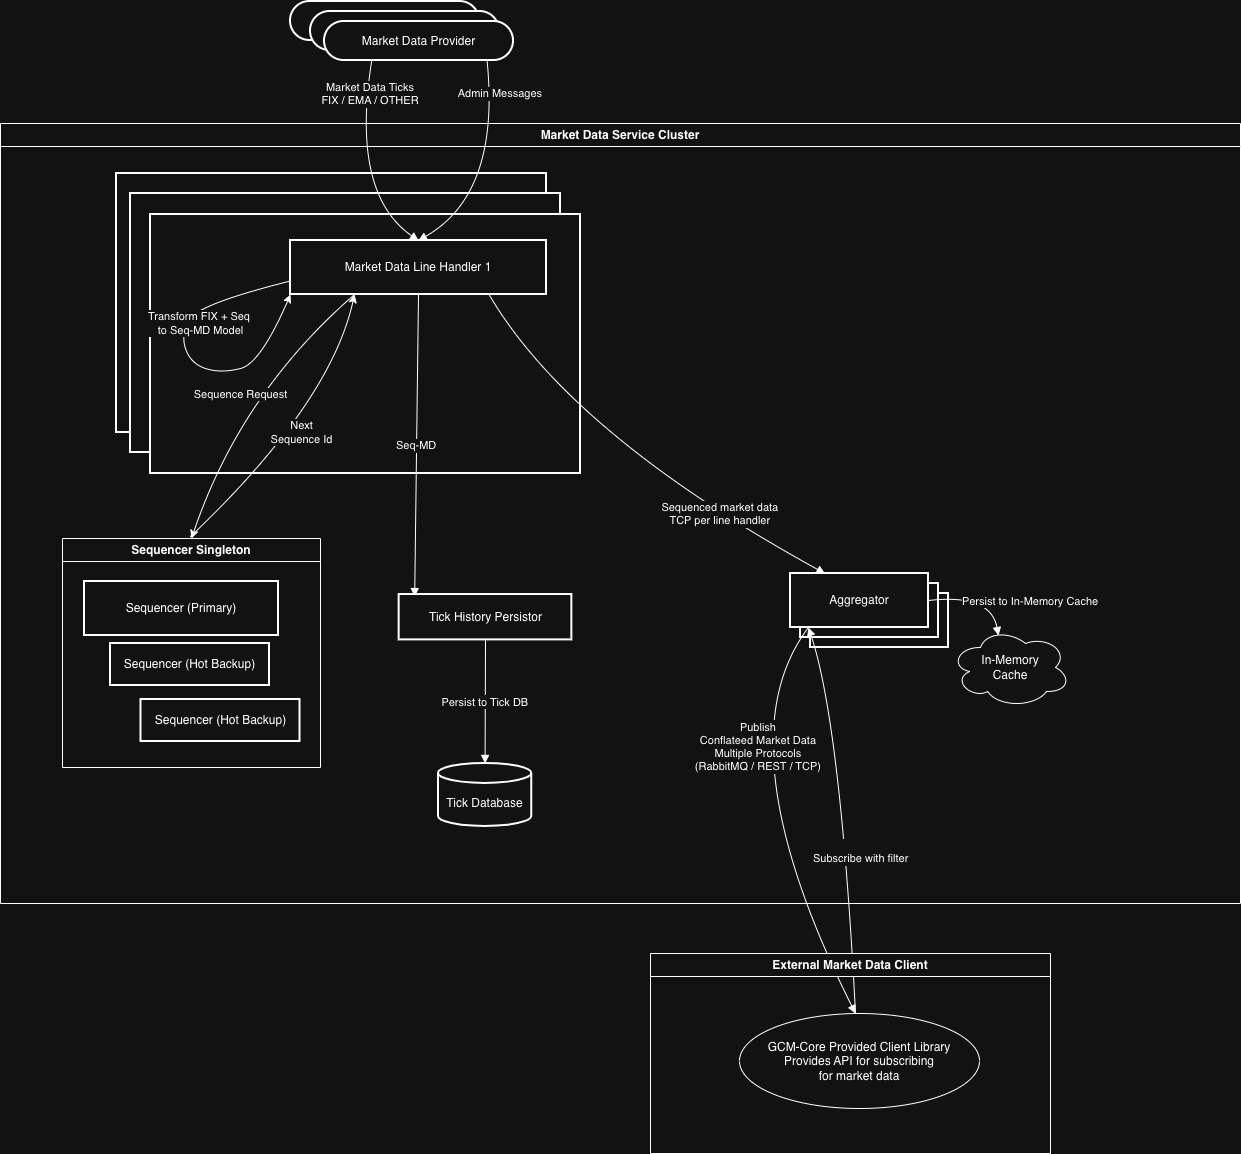

The diagram above was exported from draw.io. Its source (the exported page's mxGraphModel, read from the mxfile embedded in the PNG):
<mxGraphModel dx="2739" dy="2604" grid="1" gridSize="10" guides="1" tooltips="1" connect="1" arrows="1" fold="1" page="1" pageScale="1" pageWidth="850" pageHeight="1100" math="0" shadow="0">
  <root>
    <mxCell id="0" />
    <mxCell id="1" parent="0" />
    <mxCell id="LqStnGQFestIg4p4NKUa-3" value="Aggregator" style="whiteSpace=wrap;strokeWidth=2;points=[[0,0,0,0,0],[0,0.25,0,0,0],[0,0.5,0,0,0],[0,0.75,0,0,0],[0,1,0,0,0],[0.13,1,0,0,0],[0.25,0,0,0,0],[0.25,1,0,0,0],[0.5,0,0,0,0],[0.5,1,0,0,0],[0.75,0,0,0,0],[0.75,1,0,0,0],[0.88,1,0,0,0],[1,0,0,0,0],[1,0.25,0,0,0],[1,0.5,0,0,0],[1,0.75,0,0,0],[1,1,0,0,0]];" vertex="1" parent="1">
      <mxGeometry x="770" y="510" width="138" height="54" as="geometry" />
    </mxCell>
    <mxCell id="LqStnGQFestIg4p4NKUa-2" value="Aggregator" style="whiteSpace=wrap;strokeWidth=2;points=[[0,0,0,0,0],[0,0.25,0,0,0],[0,0.5,0,0,0],[0,0.75,0,0,0],[0,1,0,0,0],[0.13,1,0,0,0],[0.25,0,0,0,0],[0.25,1,0,0,0],[0.5,0,0,0,0],[0.5,1,0,0,0],[0.75,0,0,0,0],[0.75,1,0,0,0],[0.88,1,0,0,0],[1,0,0,0,0],[1,0.25,0,0,0],[1,0.5,0,0,0],[1,0.75,0,0,0],[1,1,0,0,0]];" vertex="1" parent="1">
      <mxGeometry x="760" y="500" width="138" height="54" as="geometry" />
    </mxCell>
    <mxCell id="LqStnGQFestIg4p4NKUa-1" value="Market Data Service Cluster" style="swimlane;whiteSpace=wrap;html=1;" vertex="1" parent="1">
      <mxGeometry x="-40" y="40" width="1240" height="780" as="geometry" />
    </mxCell>
    <mxCell id="LqStnGQFestIg4p4NKUa-14" value="Sequencer Singleton" style="swimlane;whiteSpace=wrap;html=1;" vertex="1" parent="LqStnGQFestIg4p4NKUa-1">
      <mxGeometry x="62" y="415" width="258" height="229" as="geometry" />
    </mxCell>
    <mxCell id="_qYS4CkhH6KyEoFjKpoX-2" value="Market Data Provider N" style="rounded=1;whiteSpace=wrap;arcSize=50;strokeWidth=2;" vertex="1" parent="1">
      <mxGeometry x="250" y="-82" width="189" height="39" as="geometry" />
    </mxCell>
    <mxCell id="TxRyDH61jNmHc6Ni3CXH-59" value="Market Data Provider N" style="rounded=1;whiteSpace=wrap;arcSize=50;strokeWidth=2;" parent="1" vertex="1">
      <mxGeometry x="270" y="-72" width="189" height="39" as="geometry" />
    </mxCell>
    <mxCell id="TxRyDH61jNmHc6Ni3CXH-58" value="" style="whiteSpace=wrap;strokeWidth=2;" parent="1" vertex="1">
      <mxGeometry x="76" y="90" width="430" height="259" as="geometry" />
    </mxCell>
    <mxCell id="_qYS4CkhH6KyEoFjKpoX-1" value="" style="whiteSpace=wrap;strokeWidth=2;" vertex="1" parent="1">
      <mxGeometry x="90" y="110" width="430" height="259" as="geometry" />
    </mxCell>
    <mxCell id="TxRyDH61jNmHc6Ni3CXH-4" value="" style="whiteSpace=wrap;strokeWidth=2;" parent="1" vertex="1">
      <mxGeometry x="110" y="131" width="430" height="259" as="geometry" />
    </mxCell>
    <mxCell id="TxRyDH61jNmHc6Ni3CXH-5" value="Market Data Provider" style="rounded=1;whiteSpace=wrap;arcSize=50;strokeWidth=2;" parent="1" vertex="1">
      <mxGeometry x="284" y="-62" width="189" height="39" as="geometry" />
    </mxCell>
    <mxCell id="TxRyDH61jNmHc6Ni3CXH-6" value="Market Data Line Handler 1" style="whiteSpace=wrap;strokeWidth=2;points=[[0,0,0,0,0],[0,0.25,0,0,0],[0,0.5,0,0,0],[0,0.75,0,0,0],[0,1,0,0,0],[0.25,0,0,0,0],[0.25,1,0,0,0],[0.5,0,0,0,0],[0.5,1,0,0,0],[0.75,0,0,0,0],[0.75,1,0,0,0],[1,0,0,0,0],[1,0.25,0,0,0],[1,0.5,0,0,0],[1,0.75,0,0,0],[1,1,0,0,0]];" parent="1" vertex="1">
      <mxGeometry x="250" y="157" width="256" height="54" as="geometry" />
    </mxCell>
    <mxCell id="TxRyDH61jNmHc6Ni3CXH-15" value="" style="whiteSpace=wrap;strokeWidth=2;" parent="1" vertex="1">
      <mxGeometry x="122" y="335" as="geometry" />
    </mxCell>
    <mxCell id="TxRyDH61jNmHc6Ni3CXH-23" value="Market Data Ticks&#10;FIX / EMA / OTHER" style="curved=1;startArrow=none;endArrow=block;exitX=0.25;exitY=1;entryX=0.5;entryY=0;rounded=0;entryDx=0;entryDy=0;entryPerimeter=0;exitDx=0;exitDy=0;" parent="1" source="TxRyDH61jNmHc6Ni3CXH-5" target="TxRyDH61jNmHc6Ni3CXH-6" edge="1">
      <mxGeometry x="-0.6983" y="4" relative="1" as="geometry">
        <Array as="points">
          <mxPoint x="310" y="110" />
        </Array>
        <mxPoint as="offset" />
      </mxGeometry>
    </mxCell>
    <mxCell id="TxRyDH61jNmHc6Ni3CXH-24" value="Admin Messages" style="curved=1;startArrow=none;endArrow=block;exitX=0.86;exitY=1;entryX=0.5;entryY=0;rounded=0;entryDx=0;entryDy=0;entryPerimeter=0;" parent="1" source="TxRyDH61jNmHc6Ni3CXH-5" target="TxRyDH61jNmHc6Ni3CXH-6" edge="1">
      <mxGeometry x="-0.702" y="10" relative="1" as="geometry">
        <Array as="points">
          <mxPoint x="460" y="110" />
        </Array>
        <mxPoint as="offset" />
      </mxGeometry>
    </mxCell>
    <mxCell id="TxRyDH61jNmHc6Ni3CXH-41" value="" style="endArrow=classic;html=1;rounded=0;exitX=0;exitY=0.75;exitDx=0;exitDy=0;entryX=0;entryY=1;entryDx=0;entryDy=0;curved=1;" parent="1" source="TxRyDH61jNmHc6Ni3CXH-6" target="TxRyDH61jNmHc6Ni3CXH-6" edge="1">
      <mxGeometry relative="1" as="geometry">
        <mxPoint x="320" y="470" as="sourcePoint" />
        <mxPoint x="420" y="470" as="targetPoint" />
        <Array as="points">
          <mxPoint x="160" y="220" />
          <mxPoint x="140" y="250" />
          <mxPoint x="150" y="280" />
          <mxPoint x="180" y="290" />
          <mxPoint x="220" y="280" />
        </Array>
      </mxGeometry>
    </mxCell>
    <mxCell id="TxRyDH61jNmHc6Ni3CXH-42" value="Transform FIX + Seq&amp;nbsp;&lt;div&gt;to Seq-MD Model&lt;/div&gt;" style="edgeLabel;resizable=0;html=1;;align=center;verticalAlign=middle;" parent="TxRyDH61jNmHc6Ni3CXH-41" connectable="0" vertex="1">
      <mxGeometry relative="1" as="geometry">
        <mxPoint x="12" y="-34" as="offset" />
      </mxGeometry>
    </mxCell>
    <mxCell id="TxRyDH61jNmHc6Ni3CXH-30" value="Seq-MD" style="curved=1;startArrow=none;endArrow=block;exitX=0.5;exitY=1;entryX=0.09;entryY=0.045;rounded=0;exitDx=0;exitDy=0;exitPerimeter=0;entryDx=0;entryDy=0;entryPerimeter=0;" parent="1" source="TxRyDH61jNmHc6Ni3CXH-6" target="TxRyDH61jNmHc6Ni3CXH-9" edge="1">
      <mxGeometry relative="1" as="geometry" />
    </mxCell>
    <mxCell id="TxRyDH61jNmHc6Ni3CXH-45" value="" style="endArrow=classic;html=1;rounded=0;entryX=0.25;entryY=1;entryDx=0;entryDy=0;curved=1;" parent="1" target="TxRyDH61jNmHc6Ni3CXH-6" edge="1">
      <mxGeometry relative="1" as="geometry">
        <mxPoint x="150" y="453" as="sourcePoint" />
        <mxPoint x="420" y="470" as="targetPoint" />
        <Array as="points">
          <mxPoint x="290" y="320" />
        </Array>
      </mxGeometry>
    </mxCell>
    <mxCell id="TxRyDH61jNmHc6Ni3CXH-46" value="Next&lt;div&gt;Sequence Id&lt;/div&gt;" style="edgeLabel;resizable=0;html=1;;align=center;verticalAlign=middle;" parent="TxRyDH61jNmHc6Ni3CXH-45" connectable="0" vertex="1">
      <mxGeometry relative="1" as="geometry" />
    </mxCell>
    <mxCell id="TxRyDH61jNmHc6Ni3CXH-43" value="" style="endArrow=classic;html=1;rounded=0;curved=1;exitX=0.25;exitY=1;exitDx=0;exitDy=0;entryX=0.5;entryY=0;entryDx=0;entryDy=0;" parent="1" source="TxRyDH61jNmHc6Ni3CXH-6" target="LqStnGQFestIg4p4NKUa-14" edge="1">
      <mxGeometry relative="1" as="geometry">
        <mxPoint x="330" y="220" as="sourcePoint" />
        <mxPoint x="220" y="470" as="targetPoint" />
        <Array as="points">
          <mxPoint x="200" y="310" />
        </Array>
      </mxGeometry>
    </mxCell>
    <mxCell id="TxRyDH61jNmHc6Ni3CXH-44" value="Sequence Request" style="edgeLabel;resizable=0;html=1;;align=center;verticalAlign=middle;" parent="TxRyDH61jNmHc6Ni3CXH-43" connectable="0" vertex="1">
      <mxGeometry relative="1" as="geometry" />
    </mxCell>
    <mxCell id="TxRyDH61jNmHc6Ni3CXH-61" value="" style="whiteSpace=wrap;strokeWidth=2;" parent="1" vertex="1">
      <mxGeometry x="682" y="335" as="geometry" />
    </mxCell>
    <mxCell id="TxRyDH61jNmHc6Ni3CXH-31" value="Sequenced market data&#10;TCP per line handler" style="curved=1;startArrow=none;endArrow=block;exitX=0.77;exitY=0.99;entryX=0.25;entryY=0;rounded=0;entryDx=0;entryDy=0;entryPerimeter=0;" parent="1" source="TxRyDH61jNmHc6Ni3CXH-6" target="TxRyDH61jNmHc6Ni3CXH-11" edge="1">
      <mxGeometry x="0.4664" y="2" relative="1" as="geometry">
        <Array as="points">
          <mxPoint x="530" y="350" />
        </Array>
        <mxPoint as="offset" />
      </mxGeometry>
    </mxCell>
    <mxCell id="TxRyDH61jNmHc6Ni3CXH-19" value="&#10;Subscribe with filter" style="curved=1;startArrow=none;endArrow=block;rounded=0;exitX=0.5;exitY=0;exitDx=0;exitDy=0;entryX=0.13;entryY=1;entryDx=0;entryDy=0;entryPerimeter=0;" parent="1" target="TxRyDH61jNmHc6Ni3CXH-11" edge="1">
      <mxGeometry x="-0.1802" y="-14" relative="1" as="geometry">
        <Array as="points">
          <mxPoint x="800" y="640" />
        </Array>
        <mxPoint x="815" y="930" as="sourcePoint" />
        <mxPoint as="offset" />
      </mxGeometry>
    </mxCell>
    <mxCell id="TxRyDH61jNmHc6Ni3CXH-20" value="Publish&#10;Conflateed Market Data&#10;Multiple Protocols&#10;(RabbitMQ / REST / TCP)" style="curved=1;startArrow=none;endArrow=block;exitX=0.13;exitY=1;entryX=0.5;entryY=0;rounded=0;entryDx=0;entryDy=0;exitDx=0;exitDy=0;exitPerimeter=0;" parent="1" source="TxRyDH61jNmHc6Ni3CXH-11" edge="1">
      <mxGeometry x="-0.4399" y="32" relative="1" as="geometry">
        <Array as="points">
          <mxPoint x="680" y="660" />
        </Array>
        <mxPoint x="815" y="930" as="targetPoint" />
        <mxPoint as="offset" />
      </mxGeometry>
    </mxCell>
    <mxCell id="TxRyDH61jNmHc6Ni3CXH-11" value="Aggregator" style="whiteSpace=wrap;strokeWidth=2;points=[[0,0,0,0,0],[0,0.25,0,0,0],[0,0.5,0,0,0],[0,0.75,0,0,0],[0,1,0,0,0],[0.13,1,0,0,0],[0.25,0,0,0,0],[0.25,1,0,0,0],[0.5,0,0,0,0],[0.5,1,0,0,0],[0.75,0,0,0,0],[0.75,1,0,0,0],[0.88,1,0,0,0],[1,0,0,0,0],[1,0.25,0,0,0],[1,0.5,0,0,0],[1,0.75,0,0,0],[1,1,0,0,0]];" parent="1" vertex="1">
      <mxGeometry x="750" y="490" width="138" height="54" as="geometry" />
    </mxCell>
    <mxCell id="TxRyDH61jNmHc6Ni3CXH-18" value="Persist to In-Memory Cache" style="curved=1;startArrow=none;endArrow=block;exitX=1;exitY=0.5;entryX=0.4;entryY=0.1;rounded=0;entryDx=0;entryDy=0;entryPerimeter=0;exitDx=0;exitDy=0;" parent="1" source="TxRyDH61jNmHc6Ni3CXH-11" target="TxRyDH61jNmHc6Ni3CXH-52" edge="1">
      <mxGeometry x="0.4599" y="38" relative="1" as="geometry">
        <Array as="points">
          <mxPoint x="950" y="510" />
        </Array>
        <mxPoint x="1481.0000000000005" y="664" as="targetPoint" />
        <mxPoint as="offset" />
      </mxGeometry>
    </mxCell>
    <mxCell id="TxRyDH61jNmHc6Ni3CXH-52" value="In-Memory&lt;div&gt;Cache&lt;/div&gt;" style="ellipse;shape=cloud;whiteSpace=wrap;html=1;" parent="1" vertex="1">
      <mxGeometry x="910" y="544" width="120" height="80" as="geometry" />
    </mxCell>
    <mxCell id="LqStnGQFestIg4p4NKUa-5" value="GCM-Core Provided Client Library&lt;div&gt;Provides API for subscribing&lt;/div&gt;&lt;div&gt;for market data&lt;/div&gt;" style="ellipse;whiteSpace=wrap;html=1;" vertex="1" parent="1">
      <mxGeometry x="699" y="930" width="240" height="95" as="geometry" />
    </mxCell>
    <mxCell id="LqStnGQFestIg4p4NKUa-9" value="External Market Data Client" style="swimlane;whiteSpace=wrap;html=1;" vertex="1" parent="1">
      <mxGeometry x="610" y="870" width="400" height="200" as="geometry" />
    </mxCell>
    <mxCell id="TxRyDH61jNmHc6Ni3CXH-10" value="Tick Database" style="shape=cylinder3;boundedLbl=1;backgroundOutline=1;size=10;strokeWidth=2;whiteSpace=wrap;" parent="1" vertex="1">
      <mxGeometry x="397.93594306049823" y="679.9159663865546" width="93.30960854092527" height="63.02521008403362" as="geometry" />
    </mxCell>
    <mxCell id="TxRyDH61jNmHc6Ni3CXH-17" value="Persist to Tick DB" style="curved=1;startArrow=none;endArrow=block;exitX=0.5;exitY=1;entryX=0.5;entryY=0;rounded=0;" parent="1" source="TxRyDH61jNmHc6Ni3CXH-9" target="TxRyDH61jNmHc6Ni3CXH-10" edge="1">
      <mxGeometry relative="1" as="geometry">
        <Array as="points" />
      </mxGeometry>
    </mxCell>
    <mxCell id="TxRyDH61jNmHc6Ni3CXH-9" value="Tick History Persistor" style="whiteSpace=wrap;strokeWidth=2;" parent="1" vertex="1">
      <mxGeometry x="358.6476868327402" y="511.00840336134456" width="172.7046263345196" height="45.378151260504204" as="geometry" />
    </mxCell>
    <mxCell id="TxRyDH61jNmHc6Ni3CXH-8" value="Sequencer (Hot Backup)" style="whiteSpace=wrap;strokeWidth=2;" parent="1" vertex="1">
      <mxGeometry x="70" y="560" width="159" height="42" as="geometry" />
    </mxCell>
    <mxCell id="TxRyDH61jNmHc6Ni3CXH-16" value="" style="whiteSpace=wrap;strokeWidth=2;" parent="1" vertex="1">
      <mxGeometry x="75.5" y="521" as="geometry" />
    </mxCell>
    <mxCell id="TxRyDH61jNmHc6Ni3CXH-47" value="Sequencer (Hot Backup)" style="whiteSpace=wrap;strokeWidth=2;" parent="1" vertex="1">
      <mxGeometry x="100.5" y="616" width="159" height="42" as="geometry" />
    </mxCell>
    <mxCell id="TxRyDH61jNmHc6Ni3CXH-7" value="Sequencer (Primary)" style="whiteSpace=wrap;strokeWidth=2;points=[[0,0,0,0,0],[0,0.25,0,0,0],[0,0.5,0,0,0],[0,0.75,0,0,0],[0,1,0,0,0],[0.25,0,0,0,0],[0.25,1,0,0,0],[0.41,0,0,0,0],[0.5,0,0,0,0],[0.5,1,0,0,0],[0.57,0,0,0,0],[0.75,0,0,0,0],[0.75,1,0,0,0],[1,0,0,0,0],[1,0.25,0,0,0],[1,0.5,0,0,0],[1,0.75,0,0,0],[1,1,0,0,0]];" parent="1" vertex="1">
      <mxGeometry x="44" y="498" width="194" height="54" as="geometry" />
    </mxCell>
  </root>
</mxGraphModel>